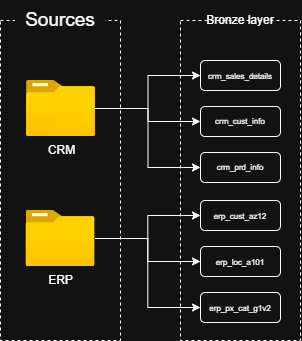

The diagram above was exported from draw.io. Its source (the exported page's mxGraphModel, read from the mxfile embedded in the PNG):
<mxGraphModel dx="1030" dy="626" grid="1" gridSize="10" guides="1" tooltips="1" connect="1" arrows="1" fold="1" page="1" pageScale="1" pageWidth="850" pageHeight="1100" math="0" shadow="0">
  <root>
    <mxCell id="0" />
    <mxCell id="1" parent="0" />
    <mxCell id="vTBUcpE_QVucj7j3GBtj-1" parent="1" style="rounded=0;whiteSpace=wrap;html=1;fillColor=none;strokeColor=default;dashed=1;" value="" vertex="1">
      <mxGeometry height="320" width="120" x="80" y="200" as="geometry" />
    </mxCell>
    <mxCell id="vTBUcpE_QVucj7j3GBtj-2" parent="1" style="rounded=1;whiteSpace=wrap;html=1;strokeColor=none;" value="&lt;font style=&quot;font-size: 19px;&quot;&gt;Sources&lt;/font&gt;" vertex="1">
      <mxGeometry height="40" width="90" x="95" y="180" as="geometry" />
    </mxCell>
    <mxCell id="vTBUcpE_QVucj7j3GBtj-14" edge="1" parent="1" source="vTBUcpE_QVucj7j3GBtj-3" style="edgeStyle=orthogonalEdgeStyle;rounded=0;orthogonalLoop=1;jettySize=auto;html=1;entryX=0;entryY=0.5;entryDx=0;entryDy=0;" target="vTBUcpE_QVucj7j3GBtj-7">
      <mxGeometry relative="1" as="geometry" />
    </mxCell>
    <mxCell id="vTBUcpE_QVucj7j3GBtj-15" edge="1" parent="1" source="vTBUcpE_QVucj7j3GBtj-3" style="edgeStyle=orthogonalEdgeStyle;rounded=0;orthogonalLoop=1;jettySize=auto;html=1;entryX=0;entryY=0.5;entryDx=0;entryDy=0;" target="vTBUcpE_QVucj7j3GBtj-12">
      <mxGeometry relative="1" as="geometry" />
    </mxCell>
    <mxCell id="vTBUcpE_QVucj7j3GBtj-16" edge="1" parent="1" source="vTBUcpE_QVucj7j3GBtj-3" style="edgeStyle=orthogonalEdgeStyle;rounded=0;orthogonalLoop=1;jettySize=auto;html=1;entryX=0;entryY=0.5;entryDx=0;entryDy=0;" target="vTBUcpE_QVucj7j3GBtj-8">
      <mxGeometry relative="1" as="geometry" />
    </mxCell>
    <mxCell id="vTBUcpE_QVucj7j3GBtj-3" parent="1" style="image;aspect=fixed;html=1;points=[];align=center;fontSize=12;image=img/lib/azure2/general/Folder_Blank.svg;" value="CRM" vertex="1">
      <mxGeometry height="56.00000000000001" width="69" x="106" y="260" as="geometry" />
    </mxCell>
    <mxCell id="vTBUcpE_QVucj7j3GBtj-17" edge="1" parent="1" source="vTBUcpE_QVucj7j3GBtj-4" style="edgeStyle=orthogonalEdgeStyle;rounded=0;orthogonalLoop=1;jettySize=auto;html=1;" target="vTBUcpE_QVucj7j3GBtj-11">
      <mxGeometry relative="1" as="geometry" />
    </mxCell>
    <mxCell id="vTBUcpE_QVucj7j3GBtj-18" edge="1" parent="1" source="vTBUcpE_QVucj7j3GBtj-4" style="edgeStyle=orthogonalEdgeStyle;rounded=0;orthogonalLoop=1;jettySize=auto;html=1;entryX=0;entryY=0.5;entryDx=0;entryDy=0;" target="vTBUcpE_QVucj7j3GBtj-10">
      <mxGeometry relative="1" as="geometry" />
    </mxCell>
    <mxCell id="vTBUcpE_QVucj7j3GBtj-19" edge="1" parent="1" source="vTBUcpE_QVucj7j3GBtj-4" style="edgeStyle=orthogonalEdgeStyle;rounded=0;orthogonalLoop=1;jettySize=auto;html=1;entryX=0;entryY=0.5;entryDx=0;entryDy=0;" target="vTBUcpE_QVucj7j3GBtj-9">
      <mxGeometry relative="1" as="geometry" />
    </mxCell>
    <mxCell id="vTBUcpE_QVucj7j3GBtj-4" parent="1" style="image;aspect=fixed;html=1;points=[];align=center;fontSize=12;image=img/lib/azure2/general/Folder_Blank.svg;" value="ERP" vertex="1">
      <mxGeometry height="56.00000000000001" width="69" x="105.5" y="390" as="geometry" />
    </mxCell>
    <mxCell id="vTBUcpE_QVucj7j3GBtj-5" parent="1" style="rounded=1;whiteSpace=wrap;html=1;strokeColor=none;" value="Bronze layer" vertex="1">
      <mxGeometry height="30" width="80" x="280" y="185" as="geometry" />
    </mxCell>
    <mxCell id="vTBUcpE_QVucj7j3GBtj-6" parent="1" style="rounded=0;whiteSpace=wrap;html=1;fillColor=none;dashed=1;" value="" vertex="1">
      <mxGeometry height="320" width="120" x="260" y="200" as="geometry" />
    </mxCell>
    <mxCell id="vTBUcpE_QVucj7j3GBtj-7" parent="1" style="rounded=1;whiteSpace=wrap;html=1;" value="&lt;font style=&quot;font-size: 8px;&quot;&gt;crm_sales_details&lt;/font&gt;" vertex="1">
      <mxGeometry height="30" width="80" x="280" y="240" as="geometry" />
    </mxCell>
    <mxCell id="vTBUcpE_QVucj7j3GBtj-8" parent="1" style="rounded=1;whiteSpace=wrap;html=1;fontSize=8;" value="crm_cust_info" vertex="1">
      <mxGeometry height="30" width="80" x="280" y="286" as="geometry" />
    </mxCell>
    <mxCell id="vTBUcpE_QVucj7j3GBtj-9" parent="1" style="rounded=1;whiteSpace=wrap;html=1;" value="&lt;font style=&quot;font-size: 8px;&quot;&gt;erp_px_cat_g1v2&lt;/font&gt;" vertex="1">
      <mxGeometry height="30" width="80" x="280" y="472" as="geometry" />
    </mxCell>
    <mxCell id="vTBUcpE_QVucj7j3GBtj-10" parent="1" style="rounded=1;whiteSpace=wrap;html=1;" value="&lt;font style=&quot;font-size: 8px;&quot;&gt;erp_loc_a101&lt;/font&gt;" vertex="1">
      <mxGeometry height="30" width="80" x="280" y="426" as="geometry" />
    </mxCell>
    <mxCell id="vTBUcpE_QVucj7j3GBtj-11" parent="1" style="rounded=1;whiteSpace=wrap;html=1;" value="&lt;font style=&quot;font-size: 8px;&quot;&gt;erp_cust_az12&lt;/font&gt;" vertex="1">
      <mxGeometry height="30" width="80" x="280" y="380" as="geometry" />
    </mxCell>
    <mxCell id="vTBUcpE_QVucj7j3GBtj-12" parent="1" style="rounded=1;whiteSpace=wrap;html=1;fontSize=8;" value="crm_prd_info" vertex="1">
      <mxGeometry height="30" width="80" x="280" y="332" as="geometry" />
    </mxCell>
  </root>
</mxGraphModel>